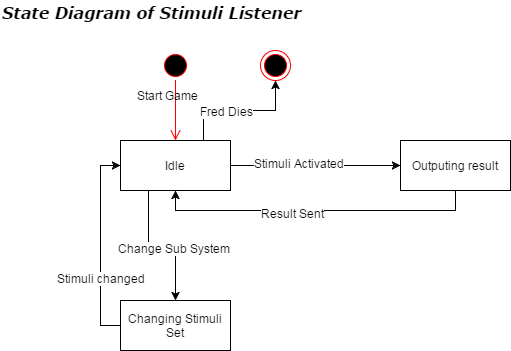

The diagram above was exported from draw.io. Its source (the exported page's mxGraphModel, read from the mxfile embedded in the PNG):
<mxGraphModel dx="872" dy="384" grid="1" gridSize="10" guides="1" tooltips="1" connect="1" arrows="1" fold="1" page="1" pageScale="1" pageWidth="826" pageHeight="1169" background="#ffffff" math="0" shadow="0">
  <root>
    <mxCell id="0" style=";html=1;" />
    <mxCell id="1" style=";html=1;" parent="0" />
    <mxCell id="2626508fd8b3e32-43" value="" style="ellipse;html=1;shape=startState;fillColor=#000000;strokeColor=#ff0000;" parent="1" vertex="1">
      <mxGeometry x="260" y="200" width="30" height="30" as="geometry" />
    </mxCell>
    <mxCell id="2626508fd8b3e32-44" value="" style="edgeStyle=orthogonalEdgeStyle;html=1;verticalAlign=bottom;endArrow=open;endSize=8;strokeColor=#ff0000;" parent="1" source="2626508fd8b3e32-43" edge="1">
      <mxGeometry relative="1" as="geometry">
        <mxPoint x="275" y="290" as="targetPoint" />
        <Array as="points">
          <mxPoint x="275" y="250" />
          <mxPoint x="275" y="250" />
        </Array>
      </mxGeometry>
    </mxCell>
    <mxCell id="2626508fd8b3e32-48" style="edgeStyle=orthogonalEdgeStyle;rounded=0;html=1;exitX=1;exitY=0.5;entryX=0;entryY=0.5;jettySize=auto;orthogonalLoop=1;" parent="1" source="2626508fd8b3e32-45" target="2626508fd8b3e32-47" edge="1">
      <mxGeometry relative="1" as="geometry" />
    </mxCell>
    <mxCell id="2626508fd8b3e32-49" value="Stimuli Activated&lt;div&gt;&lt;br&gt;&lt;/div&gt;" style="text;html=1;resizable=0;points=[];align=center;verticalAlign=middle;labelBackgroundColor=#ffffff;" parent="2626508fd8b3e32-48" vertex="1" connectable="0">
      <mxGeometry x="-0.2" y="-4" relative="1" as="geometry">
        <mxPoint as="offset" />
      </mxGeometry>
    </mxCell>
    <mxCell id="2626508fd8b3e32-53" style="edgeStyle=orthogonalEdgeStyle;rounded=0;html=1;exitX=0.25;exitY=1;entryX=0.5;entryY=0;jettySize=auto;orthogonalLoop=1;" parent="1" source="2626508fd8b3e32-45" target="2626508fd8b3e32-52" edge="1">
      <mxGeometry relative="1" as="geometry" />
    </mxCell>
    <mxCell id="2626508fd8b3e32-54" value="Change Sub System" style="text;html=1;resizable=0;points=[];align=center;verticalAlign=middle;labelBackgroundColor=#ffffff;" parent="2626508fd8b3e32-53" vertex="1" connectable="0">
      <mxGeometry x="0.2263" y="-2" relative="1" as="geometry">
        <mxPoint as="offset" />
      </mxGeometry>
    </mxCell>
    <mxCell id="2626508fd8b3e32-58" style="edgeStyle=orthogonalEdgeStyle;rounded=0;html=1;exitX=0.75;exitY=0;entryX=0.5;entryY=1;jettySize=auto;orthogonalLoop=1;" parent="1" source="2626508fd8b3e32-45" target="2626508fd8b3e32-57" edge="1">
      <mxGeometry relative="1" as="geometry" />
    </mxCell>
    <mxCell id="2626508fd8b3e32-59" value="Fred Dies" style="text;html=1;resizable=0;points=[];align=center;verticalAlign=middle;labelBackgroundColor=#ffffff;" parent="2626508fd8b3e32-58" vertex="1" connectable="0">
      <mxGeometry x="-0.197" relative="1" as="geometry">
        <mxPoint as="offset" />
      </mxGeometry>
    </mxCell>
    <mxCell id="2626508fd8b3e32-45" value="Idle" style="html=1;" parent="1" vertex="1">
      <mxGeometry x="220" y="290" width="110" height="50" as="geometry" />
    </mxCell>
    <mxCell id="2626508fd8b3e32-50" style="edgeStyle=orthogonalEdgeStyle;rounded=0;html=1;exitX=0.5;exitY=1;entryX=0.5;entryY=1;jettySize=auto;orthogonalLoop=1;" parent="1" source="2626508fd8b3e32-47" target="2626508fd8b3e32-45" edge="1">
      <mxGeometry relative="1" as="geometry" />
    </mxCell>
    <mxCell id="2626508fd8b3e32-51" value="Result Sent" style="text;html=1;resizable=0;points=[];align=center;verticalAlign=middle;labelBackgroundColor=#ffffff;" parent="2626508fd8b3e32-50" vertex="1" connectable="0">
      <mxGeometry x="0.1438" y="2" relative="1" as="geometry">
        <mxPoint as="offset" />
      </mxGeometry>
    </mxCell>
    <mxCell id="2626508fd8b3e32-47" value="Outputing result" style="html=1;" parent="1" vertex="1">
      <mxGeometry x="500" y="290" width="110" height="50" as="geometry" />
    </mxCell>
    <mxCell id="2626508fd8b3e32-55" style="edgeStyle=orthogonalEdgeStyle;rounded=0;html=1;exitX=0;exitY=0.5;entryX=0;entryY=0.5;jettySize=auto;orthogonalLoop=1;" parent="1" source="2626508fd8b3e32-52" target="2626508fd8b3e32-45" edge="1">
      <mxGeometry relative="1" as="geometry" />
    </mxCell>
    <mxCell id="2626508fd8b3e32-56" value="Stimuli changed" style="text;html=1;resizable=0;points=[];align=center;verticalAlign=middle;labelBackgroundColor=#ffffff;" parent="2626508fd8b3e32-55" vertex="1" connectable="0">
      <mxGeometry x="-0.32" relative="1" as="geometry">
        <mxPoint as="offset" />
      </mxGeometry>
    </mxCell>
    <mxCell id="2626508fd8b3e32-52" value="Changing Stimuli&lt;div&gt;Set&lt;/div&gt;" style="html=1;" parent="1" vertex="1">
      <mxGeometry x="220" y="450" width="110" height="50" as="geometry" />
    </mxCell>
    <mxCell id="2626508fd8b3e32-57" value="" style="ellipse;html=1;shape=endState;fillColor=#000000;strokeColor=#ff0000;" parent="1" vertex="1">
      <mxGeometry x="360" y="200" width="30" height="30" as="geometry" />
    </mxCell>
    <mxCell id="2626508fd8b3e32-61" value="&lt;i&gt;&lt;b&gt;&lt;font face=&quot;Verdana&quot; style=&quot;font-size: 16px&quot;&gt;State Diagram of Stimuli Listener&lt;/font&gt;&lt;/b&gt;&lt;/i&gt;" style="text;html=1;resizable=0;points=[];autosize=1;align=left;verticalAlign=top;spacingTop=-4;" parent="1" vertex="1">
      <mxGeometry x="100" y="150" width="320" height="20" as="geometry" />
    </mxCell>
    <mxCell id="2626508fd8b3e32-62" value="Start Game" style="text;html=1;resizable=0;points=[];autosize=1;align=left;verticalAlign=top;spacingTop=-4;" parent="1" vertex="1">
      <mxGeometry x="235" y="236" width="80" height="20" as="geometry" />
    </mxCell>
  </root>
</mxGraphModel>